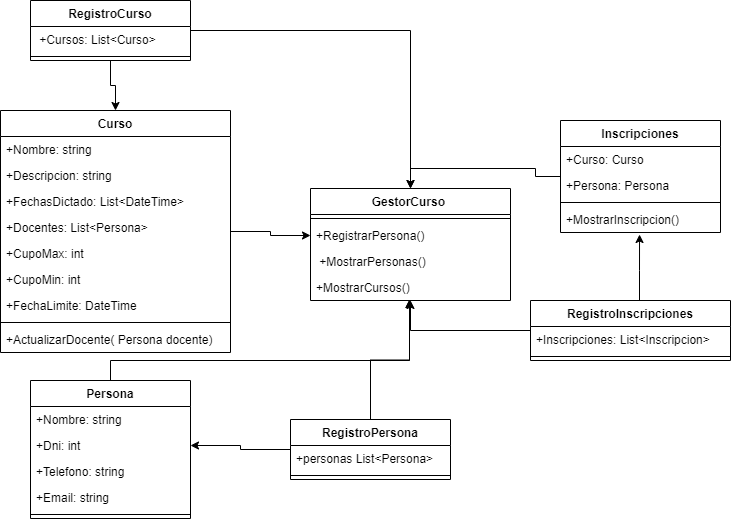

The diagram above was exported from draw.io. Its source (the exported page's mxGraphModel, read from the mxfile embedded in the PNG):
<mxGraphModel dx="868" dy="450" grid="1" gridSize="10" guides="1" tooltips="1" connect="1" arrows="1" fold="1" page="1" pageScale="1" pageWidth="827" pageHeight="1169" math="0" shadow="0">
  <root>
    <mxCell id="0" />
    <mxCell id="1" parent="0" />
    <mxCell id="tg0y6X1Aw8AvNcIhtgSA-56" style="edgeStyle=orthogonalEdgeStyle;rounded=0;orthogonalLoop=1;jettySize=auto;html=1;entryX=0.5;entryY=0;entryDx=0;entryDy=0;" edge="1" parent="1" source="tg0y6X1Aw8AvNcIhtgSA-19" target="tg0y6X1Aw8AvNcIhtgSA-7">
      <mxGeometry relative="1" as="geometry" />
    </mxCell>
    <mxCell id="tg0y6X1Aw8AvNcIhtgSA-19" value="Inscripciones" style="swimlane;fontStyle=1;align=center;verticalAlign=top;childLayout=stackLayout;horizontal=1;startSize=26;horizontalStack=0;resizeParent=1;resizeParentMax=0;resizeLast=0;collapsible=1;marginBottom=0;" vertex="1" parent="1">
      <mxGeometry x="610" y="470" width="160" height="112" as="geometry" />
    </mxCell>
    <mxCell id="tg0y6X1Aw8AvNcIhtgSA-20" value="+Curso: Curso" style="text;strokeColor=none;fillColor=none;align=left;verticalAlign=top;spacingLeft=4;spacingRight=4;overflow=hidden;rotatable=0;points=[[0,0.5],[1,0.5]];portConstraint=eastwest;" vertex="1" parent="tg0y6X1Aw8AvNcIhtgSA-19">
      <mxGeometry y="26" width="160" height="26" as="geometry" />
    </mxCell>
    <mxCell id="tg0y6X1Aw8AvNcIhtgSA-27" value="+Persona: Persona" style="text;strokeColor=none;fillColor=none;align=left;verticalAlign=top;spacingLeft=4;spacingRight=4;overflow=hidden;rotatable=0;points=[[0,0.5],[1,0.5]];portConstraint=eastwest;" vertex="1" parent="tg0y6X1Aw8AvNcIhtgSA-19">
      <mxGeometry y="52" width="160" height="26" as="geometry" />
    </mxCell>
    <mxCell id="tg0y6X1Aw8AvNcIhtgSA-21" value="" style="line;strokeWidth=1;fillColor=none;align=left;verticalAlign=middle;spacingTop=-1;spacingLeft=3;spacingRight=3;rotatable=0;labelPosition=right;points=[];portConstraint=eastwest;" vertex="1" parent="tg0y6X1Aw8AvNcIhtgSA-19">
      <mxGeometry y="78" width="160" height="8" as="geometry" />
    </mxCell>
    <mxCell id="tg0y6X1Aw8AvNcIhtgSA-22" value="+MostrarInscripcion()" style="text;strokeColor=none;fillColor=none;align=left;verticalAlign=top;spacingLeft=4;spacingRight=4;overflow=hidden;rotatable=0;points=[[0,0.5],[1,0.5]];portConstraint=eastwest;" vertex="1" parent="tg0y6X1Aw8AvNcIhtgSA-19">
      <mxGeometry y="86" width="160" height="26" as="geometry" />
    </mxCell>
    <mxCell id="tg0y6X1Aw8AvNcIhtgSA-53" style="edgeStyle=orthogonalEdgeStyle;rounded=0;orthogonalLoop=1;jettySize=auto;html=1;entryX=0.494;entryY=1.077;entryDx=0;entryDy=0;entryPerimeter=0;" edge="1" parent="1" source="tg0y6X1Aw8AvNcIhtgSA-23" target="tg0y6X1Aw8AvNcIhtgSA-22">
      <mxGeometry relative="1" as="geometry">
        <Array as="points">
          <mxPoint x="689" y="620" />
          <mxPoint x="689" y="620" />
        </Array>
      </mxGeometry>
    </mxCell>
    <mxCell id="tg0y6X1Aw8AvNcIhtgSA-59" style="edgeStyle=orthogonalEdgeStyle;rounded=0;orthogonalLoop=1;jettySize=auto;html=1;entryX=0.5;entryY=1;entryDx=0;entryDy=0;entryPerimeter=0;" edge="1" parent="1" source="tg0y6X1Aw8AvNcIhtgSA-23" target="tg0y6X1Aw8AvNcIhtgSA-49">
      <mxGeometry relative="1" as="geometry" />
    </mxCell>
    <mxCell id="tg0y6X1Aw8AvNcIhtgSA-23" value="RegistroInscripciones" style="swimlane;fontStyle=1;align=center;verticalAlign=top;childLayout=stackLayout;horizontal=1;startSize=26;horizontalStack=0;resizeParent=1;resizeParentMax=0;resizeLast=0;collapsible=1;marginBottom=0;" vertex="1" parent="1">
      <mxGeometry x="580" y="650" width="200" height="60" as="geometry" />
    </mxCell>
    <mxCell id="tg0y6X1Aw8AvNcIhtgSA-24" value="+Inscripciones: List&lt;Inscripcion&gt; " style="text;strokeColor=none;fillColor=none;align=left;verticalAlign=top;spacingLeft=4;spacingRight=4;overflow=hidden;rotatable=0;points=[[0,0.5],[1,0.5]];portConstraint=eastwest;" vertex="1" parent="tg0y6X1Aw8AvNcIhtgSA-23">
      <mxGeometry y="26" width="200" height="26" as="geometry" />
    </mxCell>
    <mxCell id="tg0y6X1Aw8AvNcIhtgSA-25" value="" style="line;strokeWidth=1;fillColor=none;align=left;verticalAlign=middle;spacingTop=-1;spacingLeft=3;spacingRight=3;rotatable=0;labelPosition=right;points=[];portConstraint=eastwest;" vertex="1" parent="tg0y6X1Aw8AvNcIhtgSA-23">
      <mxGeometry y="52" width="200" height="8" as="geometry" />
    </mxCell>
    <mxCell id="tg0y6X1Aw8AvNcIhtgSA-52" style="edgeStyle=orthogonalEdgeStyle;rounded=0;orthogonalLoop=1;jettySize=auto;html=1;" edge="1" parent="1" source="tg0y6X1Aw8AvNcIhtgSA-28" target="tg0y6X1Aw8AvNcIhtgSA-11">
      <mxGeometry relative="1" as="geometry" />
    </mxCell>
    <mxCell id="tg0y6X1Aw8AvNcIhtgSA-60" style="edgeStyle=orthogonalEdgeStyle;rounded=0;orthogonalLoop=1;jettySize=auto;html=1;entryX=0.5;entryY=0;entryDx=0;entryDy=0;" edge="1" parent="1" source="tg0y6X1Aw8AvNcIhtgSA-28" target="tg0y6X1Aw8AvNcIhtgSA-7">
      <mxGeometry relative="1" as="geometry" />
    </mxCell>
    <mxCell id="tg0y6X1Aw8AvNcIhtgSA-28" value="RegistroCurso" style="swimlane;fontStyle=1;align=center;verticalAlign=top;childLayout=stackLayout;horizontal=1;startSize=26;horizontalStack=0;resizeParent=1;resizeParentMax=0;resizeLast=0;collapsible=1;marginBottom=0;" vertex="1" parent="1">
      <mxGeometry x="80" y="350" width="160" height="60" as="geometry" />
    </mxCell>
    <mxCell id="tg0y6X1Aw8AvNcIhtgSA-29" value=" +Cursos: List&lt;Curso&gt; " style="text;strokeColor=none;fillColor=none;align=left;verticalAlign=top;spacingLeft=4;spacingRight=4;overflow=hidden;rotatable=0;points=[[0,0.5],[1,0.5]];portConstraint=eastwest;" vertex="1" parent="tg0y6X1Aw8AvNcIhtgSA-28">
      <mxGeometry y="26" width="160" height="26" as="geometry" />
    </mxCell>
    <mxCell id="tg0y6X1Aw8AvNcIhtgSA-30" value="" style="line;strokeWidth=1;fillColor=none;align=left;verticalAlign=middle;spacingTop=-1;spacingLeft=3;spacingRight=3;rotatable=0;labelPosition=right;points=[];portConstraint=eastwest;" vertex="1" parent="tg0y6X1Aw8AvNcIhtgSA-28">
      <mxGeometry y="52" width="160" height="8" as="geometry" />
    </mxCell>
    <mxCell id="tg0y6X1Aw8AvNcIhtgSA-55" style="edgeStyle=orthogonalEdgeStyle;rounded=0;orthogonalLoop=1;jettySize=auto;html=1;entryX=0;entryY=0.5;entryDx=0;entryDy=0;" edge="1" parent="1" source="tg0y6X1Aw8AvNcIhtgSA-11" target="tg0y6X1Aw8AvNcIhtgSA-10">
      <mxGeometry relative="1" as="geometry" />
    </mxCell>
    <mxCell id="tg0y6X1Aw8AvNcIhtgSA-11" value="Curso" style="swimlane;fontStyle=1;align=center;verticalAlign=top;childLayout=stackLayout;horizontal=1;startSize=26;horizontalStack=0;resizeParent=1;resizeParentMax=0;resizeLast=0;collapsible=1;marginBottom=0;" vertex="1" parent="1">
      <mxGeometry x="50" y="460" width="230" height="242" as="geometry" />
    </mxCell>
    <mxCell id="tg0y6X1Aw8AvNcIhtgSA-12" value="+Nombre: string" style="text;strokeColor=none;fillColor=none;align=left;verticalAlign=top;spacingLeft=4;spacingRight=4;overflow=hidden;rotatable=0;points=[[0,0.5],[1,0.5]];portConstraint=eastwest;" vertex="1" parent="tg0y6X1Aw8AvNcIhtgSA-11">
      <mxGeometry y="26" width="230" height="26" as="geometry" />
    </mxCell>
    <mxCell id="tg0y6X1Aw8AvNcIhtgSA-38" value="+Descripcion: string" style="text;strokeColor=none;fillColor=none;align=left;verticalAlign=top;spacingLeft=4;spacingRight=4;overflow=hidden;rotatable=0;points=[[0,0.5],[1,0.5]];portConstraint=eastwest;" vertex="1" parent="tg0y6X1Aw8AvNcIhtgSA-11">
      <mxGeometry y="52" width="230" height="26" as="geometry" />
    </mxCell>
    <mxCell id="tg0y6X1Aw8AvNcIhtgSA-39" value="+FechasDictado: List&lt;DateTime&gt;" style="text;strokeColor=none;fillColor=none;align=left;verticalAlign=top;spacingLeft=4;spacingRight=4;overflow=hidden;rotatable=0;points=[[0,0.5],[1,0.5]];portConstraint=eastwest;" vertex="1" parent="tg0y6X1Aw8AvNcIhtgSA-11">
      <mxGeometry y="78" width="230" height="26" as="geometry" />
    </mxCell>
    <mxCell id="tg0y6X1Aw8AvNcIhtgSA-40" value="+Docentes: List&lt;Persona&gt;" style="text;strokeColor=none;fillColor=none;align=left;verticalAlign=top;spacingLeft=4;spacingRight=4;overflow=hidden;rotatable=0;points=[[0,0.5],[1,0.5]];portConstraint=eastwest;" vertex="1" parent="tg0y6X1Aw8AvNcIhtgSA-11">
      <mxGeometry y="104" width="230" height="26" as="geometry" />
    </mxCell>
    <mxCell id="tg0y6X1Aw8AvNcIhtgSA-41" value="+CupoMax: int" style="text;strokeColor=none;fillColor=none;align=left;verticalAlign=top;spacingLeft=4;spacingRight=4;overflow=hidden;rotatable=0;points=[[0,0.5],[1,0.5]];portConstraint=eastwest;" vertex="1" parent="tg0y6X1Aw8AvNcIhtgSA-11">
      <mxGeometry y="130" width="230" height="26" as="geometry" />
    </mxCell>
    <mxCell id="tg0y6X1Aw8AvNcIhtgSA-42" value="+CupoMin: int" style="text;strokeColor=none;fillColor=none;align=left;verticalAlign=top;spacingLeft=4;spacingRight=4;overflow=hidden;rotatable=0;points=[[0,0.5],[1,0.5]];portConstraint=eastwest;" vertex="1" parent="tg0y6X1Aw8AvNcIhtgSA-11">
      <mxGeometry y="156" width="230" height="26" as="geometry" />
    </mxCell>
    <mxCell id="tg0y6X1Aw8AvNcIhtgSA-43" value="+FechaLimite: DateTime" style="text;strokeColor=none;fillColor=none;align=left;verticalAlign=top;spacingLeft=4;spacingRight=4;overflow=hidden;rotatable=0;points=[[0,0.5],[1,0.5]];portConstraint=eastwest;" vertex="1" parent="tg0y6X1Aw8AvNcIhtgSA-11">
      <mxGeometry y="182" width="230" height="26" as="geometry" />
    </mxCell>
    <mxCell id="tg0y6X1Aw8AvNcIhtgSA-13" value="" style="line;strokeWidth=1;fillColor=none;align=left;verticalAlign=middle;spacingTop=-1;spacingLeft=3;spacingRight=3;rotatable=0;labelPosition=right;points=[];portConstraint=eastwest;" vertex="1" parent="tg0y6X1Aw8AvNcIhtgSA-11">
      <mxGeometry y="208" width="230" height="8" as="geometry" />
    </mxCell>
    <mxCell id="tg0y6X1Aw8AvNcIhtgSA-14" value="+ActualizarDocente( Persona docente)" style="text;strokeColor=none;fillColor=none;align=left;verticalAlign=top;spacingLeft=4;spacingRight=4;overflow=hidden;rotatable=0;points=[[0,0.5],[1,0.5]];portConstraint=eastwest;" vertex="1" parent="tg0y6X1Aw8AvNcIhtgSA-11">
      <mxGeometry y="216" width="230" height="26" as="geometry" />
    </mxCell>
    <mxCell id="tg0y6X1Aw8AvNcIhtgSA-57" style="edgeStyle=orthogonalEdgeStyle;rounded=0;orthogonalLoop=1;jettySize=auto;html=1;entryX=0.495;entryY=0.962;entryDx=0;entryDy=0;entryPerimeter=0;" edge="1" parent="1" source="tg0y6X1Aw8AvNcIhtgSA-32" target="tg0y6X1Aw8AvNcIhtgSA-49">
      <mxGeometry relative="1" as="geometry">
        <Array as="points">
          <mxPoint x="160" y="710" />
          <mxPoint x="459" y="710" />
        </Array>
      </mxGeometry>
    </mxCell>
    <mxCell id="tg0y6X1Aw8AvNcIhtgSA-32" value="Persona" style="swimlane;fontStyle=1;align=center;verticalAlign=top;childLayout=stackLayout;horizontal=1;startSize=26;horizontalStack=0;resizeParent=1;resizeParentMax=0;resizeLast=0;collapsible=1;marginBottom=0;" vertex="1" parent="1">
      <mxGeometry x="80" y="730" width="160" height="138" as="geometry" />
    </mxCell>
    <mxCell id="tg0y6X1Aw8AvNcIhtgSA-33" value="+Nombre: string" style="text;strokeColor=none;fillColor=none;align=left;verticalAlign=top;spacingLeft=4;spacingRight=4;overflow=hidden;rotatable=0;points=[[0,0.5],[1,0.5]];portConstraint=eastwest;" vertex="1" parent="tg0y6X1Aw8AvNcIhtgSA-32">
      <mxGeometry y="26" width="160" height="26" as="geometry" />
    </mxCell>
    <mxCell id="tg0y6X1Aw8AvNcIhtgSA-35" value="+Dni: int" style="text;strokeColor=none;fillColor=none;align=left;verticalAlign=top;spacingLeft=4;spacingRight=4;overflow=hidden;rotatable=0;points=[[0,0.5],[1,0.5]];portConstraint=eastwest;" vertex="1" parent="tg0y6X1Aw8AvNcIhtgSA-32">
      <mxGeometry y="52" width="160" height="26" as="geometry" />
    </mxCell>
    <mxCell id="tg0y6X1Aw8AvNcIhtgSA-36" value="+Telefono: string" style="text;strokeColor=none;fillColor=none;align=left;verticalAlign=top;spacingLeft=4;spacingRight=4;overflow=hidden;rotatable=0;points=[[0,0.5],[1,0.5]];portConstraint=eastwest;" vertex="1" parent="tg0y6X1Aw8AvNcIhtgSA-32">
      <mxGeometry y="78" width="160" height="26" as="geometry" />
    </mxCell>
    <mxCell id="tg0y6X1Aw8AvNcIhtgSA-37" value="+Email: string" style="text;strokeColor=none;fillColor=none;align=left;verticalAlign=top;spacingLeft=4;spacingRight=4;overflow=hidden;rotatable=0;points=[[0,0.5],[1,0.5]];portConstraint=eastwest;" vertex="1" parent="tg0y6X1Aw8AvNcIhtgSA-32">
      <mxGeometry y="104" width="160" height="26" as="geometry" />
    </mxCell>
    <mxCell id="tg0y6X1Aw8AvNcIhtgSA-34" value="" style="line;strokeWidth=1;fillColor=none;align=left;verticalAlign=middle;spacingTop=-1;spacingLeft=3;spacingRight=3;rotatable=0;labelPosition=right;points=[];portConstraint=eastwest;" vertex="1" parent="tg0y6X1Aw8AvNcIhtgSA-32">
      <mxGeometry y="130" width="160" height="8" as="geometry" />
    </mxCell>
    <mxCell id="tg0y6X1Aw8AvNcIhtgSA-7" value="GestorCurso " style="swimlane;fontStyle=1;align=center;verticalAlign=top;childLayout=stackLayout;horizontal=1;startSize=26;horizontalStack=0;resizeParent=1;resizeParentMax=0;resizeLast=0;collapsible=1;marginBottom=0;" vertex="1" parent="1">
      <mxGeometry x="360" y="538" width="200" height="112" as="geometry" />
    </mxCell>
    <mxCell id="tg0y6X1Aw8AvNcIhtgSA-9" value="" style="line;strokeWidth=1;fillColor=none;align=left;verticalAlign=middle;spacingTop=-1;spacingLeft=3;spacingRight=3;rotatable=0;labelPosition=right;points=[];portConstraint=eastwest;" vertex="1" parent="tg0y6X1Aw8AvNcIhtgSA-7">
      <mxGeometry y="26" width="200" height="8" as="geometry" />
    </mxCell>
    <mxCell id="tg0y6X1Aw8AvNcIhtgSA-10" value="+RegistrarPersona()&#10;" style="text;strokeColor=none;fillColor=none;align=left;verticalAlign=top;spacingLeft=4;spacingRight=4;overflow=hidden;rotatable=0;points=[[0,0.5],[1,0.5]];portConstraint=eastwest;" vertex="1" parent="tg0y6X1Aw8AvNcIhtgSA-7">
      <mxGeometry y="34" width="200" height="26" as="geometry" />
    </mxCell>
    <mxCell id="tg0y6X1Aw8AvNcIhtgSA-48" value=" +MostrarPersonas()" style="text;strokeColor=none;fillColor=none;align=left;verticalAlign=top;spacingLeft=4;spacingRight=4;overflow=hidden;rotatable=0;points=[[0,0.5],[1,0.5]];portConstraint=eastwest;" vertex="1" parent="tg0y6X1Aw8AvNcIhtgSA-7">
      <mxGeometry y="60" width="200" height="26" as="geometry" />
    </mxCell>
    <mxCell id="tg0y6X1Aw8AvNcIhtgSA-49" value="+MostrarCursos()" style="text;strokeColor=none;fillColor=none;align=left;verticalAlign=top;spacingLeft=4;spacingRight=4;overflow=hidden;rotatable=0;points=[[0,0.5],[1,0.5]];portConstraint=eastwest;" vertex="1" parent="tg0y6X1Aw8AvNcIhtgSA-7">
      <mxGeometry y="86" width="200" height="26" as="geometry" />
    </mxCell>
    <mxCell id="tg0y6X1Aw8AvNcIhtgSA-54" style="edgeStyle=orthogonalEdgeStyle;rounded=0;orthogonalLoop=1;jettySize=auto;html=1;" edge="1" parent="1" source="tg0y6X1Aw8AvNcIhtgSA-15" target="tg0y6X1Aw8AvNcIhtgSA-35">
      <mxGeometry relative="1" as="geometry" />
    </mxCell>
    <mxCell id="tg0y6X1Aw8AvNcIhtgSA-58" style="edgeStyle=orthogonalEdgeStyle;rounded=0;orthogonalLoop=1;jettySize=auto;html=1;entryX=0.495;entryY=0.962;entryDx=0;entryDy=0;entryPerimeter=0;" edge="1" parent="1" source="tg0y6X1Aw8AvNcIhtgSA-15" target="tg0y6X1Aw8AvNcIhtgSA-49">
      <mxGeometry relative="1" as="geometry" />
    </mxCell>
    <mxCell id="tg0y6X1Aw8AvNcIhtgSA-15" value="RegistroPersona" style="swimlane;fontStyle=1;align=center;verticalAlign=top;childLayout=stackLayout;horizontal=1;startSize=26;horizontalStack=0;resizeParent=1;resizeParentMax=0;resizeLast=0;collapsible=1;marginBottom=0;" vertex="1" parent="1">
      <mxGeometry x="340" y="769" width="160" height="60" as="geometry" />
    </mxCell>
    <mxCell id="tg0y6X1Aw8AvNcIhtgSA-16" value="+personas List&lt;Persona&gt;  " style="text;strokeColor=none;fillColor=none;align=left;verticalAlign=top;spacingLeft=4;spacingRight=4;overflow=hidden;rotatable=0;points=[[0,0.5],[1,0.5]];portConstraint=eastwest;" vertex="1" parent="tg0y6X1Aw8AvNcIhtgSA-15">
      <mxGeometry y="26" width="160" height="26" as="geometry" />
    </mxCell>
    <mxCell id="tg0y6X1Aw8AvNcIhtgSA-17" value="" style="line;strokeWidth=1;fillColor=none;align=left;verticalAlign=middle;spacingTop=-1;spacingLeft=3;spacingRight=3;rotatable=0;labelPosition=right;points=[];portConstraint=eastwest;" vertex="1" parent="tg0y6X1Aw8AvNcIhtgSA-15">
      <mxGeometry y="52" width="160" height="8" as="geometry" />
    </mxCell>
  </root>
</mxGraphModel>